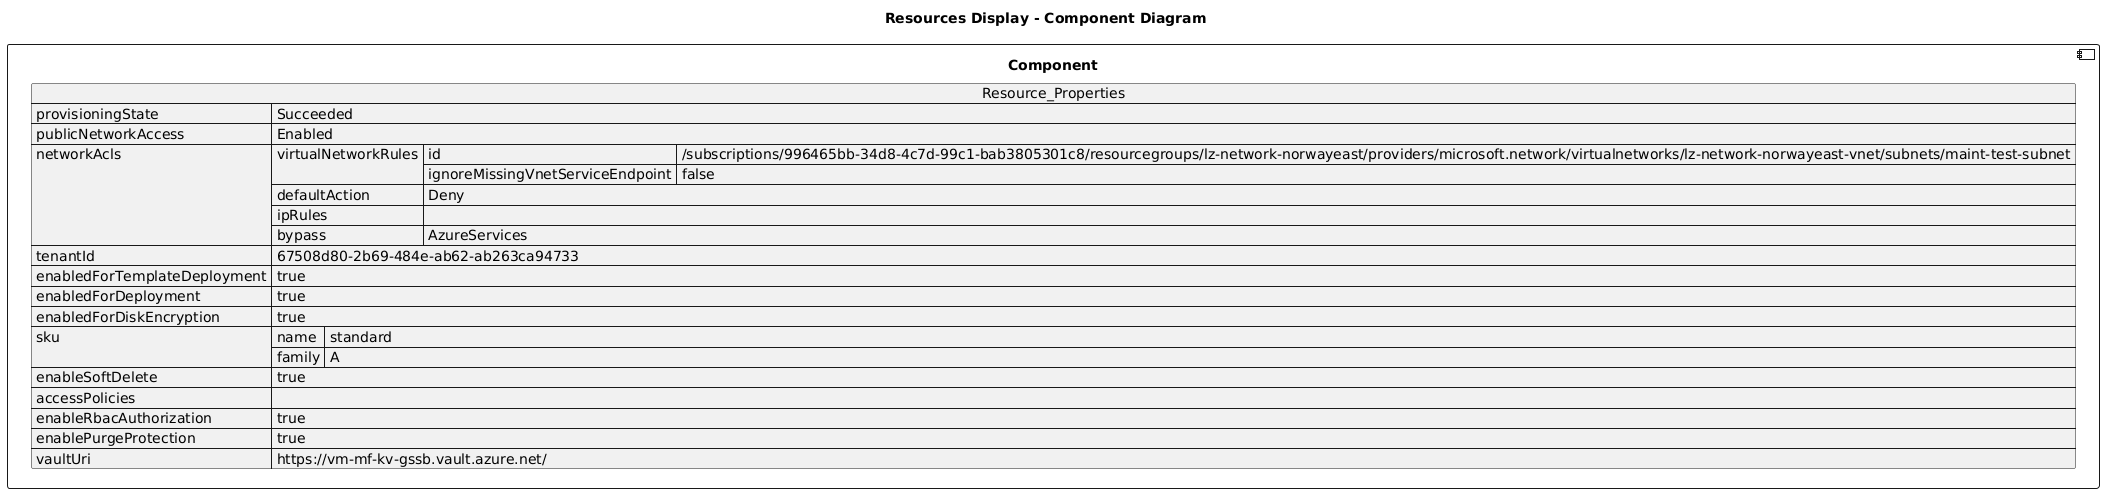

The diagram above was rendered by PlantUML. Its source (embedded in the PNG):
@startuml

title Resources Display - Component Diagram

component Component {

json  Resource_Properties {
  "provisioningState": "Succeeded",
  "publicNetworkAccess": "Enabled",
  "networkAcls": {
    "virtualNetworkRules": [
      {
        "id": "/subscriptions/996465bb-34d8-4c7d-99c1-bab3805301c8/resourcegroups/lz-network-norwayeast/providers/microsoft.network/virtualnetworks/lz-network-norwayeast-vnet/subnets/maint-test-subnet",
        "ignoreMissingVnetServiceEndpoint": false
      }
    ],
    "defaultAction": "Deny",
    "ipRules": [],
    "bypass": "AzureServices"
  },
  "tenantId": "67508d80-2b69-484e-ab62-ab263ca94733",
  "enabledForTemplateDeployment": true,
  "enabledForDeployment": true,
  "enabledForDiskEncryption": true,
  "sku": {
    "name": "standard",
    "family": "A"
  },
  "enableSoftDelete": true,
  "accessPolicies": [],
  "enableRbacAuthorization": true,
  "enablePurgeProtection": true,
  "vaultUri": "https://vm-mf-kv-gssb.vault.azure.net/"
}
}
@enduml